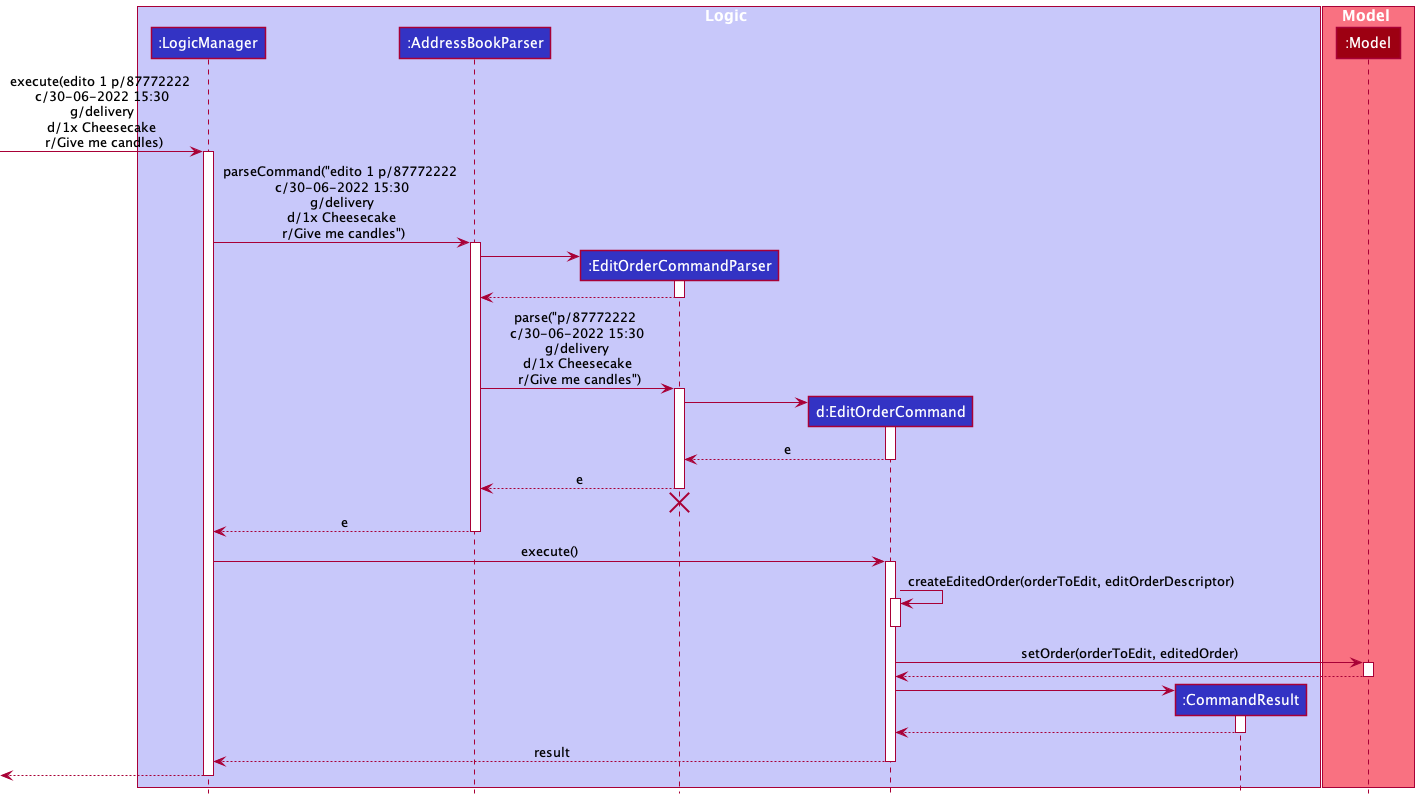

The diagram above was rendered by PlantUML. Its source (embedded in the PNG):
@startuml
!include style.puml

box Logic LOGIC_COLOR_T1
participant ":LogicManager" as LogicManager LOGIC_COLOR
participant ":AddressBookParser" as AddressBookParser LOGIC_COLOR
participant ":EditOrderCommandParser" as EditOrderCommandParser LOGIC_COLOR
participant "d:EditOrderCommand" as EditOrderCommand LOGIC_COLOR
participant ":CommandResult" as CommandResult LOGIC_COLOR
end box

box Model MODEL_COLOR_T1
participant ":Model" as Model MODEL_COLOR
end box

[-> LogicManager : execute(edito 1 p/87772222 \n c/30-06-2022 15:30 \n g/delivery \n d/1x Cheesecake \n r/Give me candles)
activate LogicManager

LogicManager -> AddressBookParser : parseCommand("edito 1 p/87772222 \n c/30-06-2022 15:30 \n g/delivery \n d/1x Cheesecake \n r/Give me candles")
activate AddressBookParser

create EditOrderCommandParser
AddressBookParser -> EditOrderCommandParser
activate EditOrderCommandParser

EditOrderCommandParser --> AddressBookParser
deactivate EditOrderCommandParser

AddressBookParser -> EditOrderCommandParser : parse("p/87772222 \n c/30-06-2022 15:30 \n g/delivery \n d/1x Cheesecake \n r/Give me candles")
activate EditOrderCommandParser

create EditOrderCommand
EditOrderCommandParser -> EditOrderCommand
activate EditOrderCommand

EditOrderCommand --> EditOrderCommandParser : e
deactivate EditOrderCommand

EditOrderCommandParser --> AddressBookParser : e
deactivate EditOrderCommandParser
'Hidden arrow to position the destroy marker below the end of the activation bar.
EditOrderCommandParser -[hidden]-> AddressBookParser
destroy EditOrderCommandParser

AddressBookParser --> LogicManager : e
deactivate AddressBookParser

LogicManager -> EditOrderCommand : execute()
activate EditOrderCommand

EditOrderCommand -> EditOrderCommand : createEditedOrder(orderToEdit, editOrderDescriptor)
activate EditOrderCommand
deactivate EditOrderCommand

EditOrderCommand -> Model : setOrder(orderToEdit, editedOrder)
activate Model

Model --> EditOrderCommand
deactivate Model

create CommandResult
EditOrderCommand -> CommandResult
activate CommandResult

CommandResult --> EditOrderCommand
deactivate CommandResult

EditOrderCommand --> LogicManager : result
deactivate EditOrderCommand

[<--LogicManager
deactivate LogicManager
@enduml